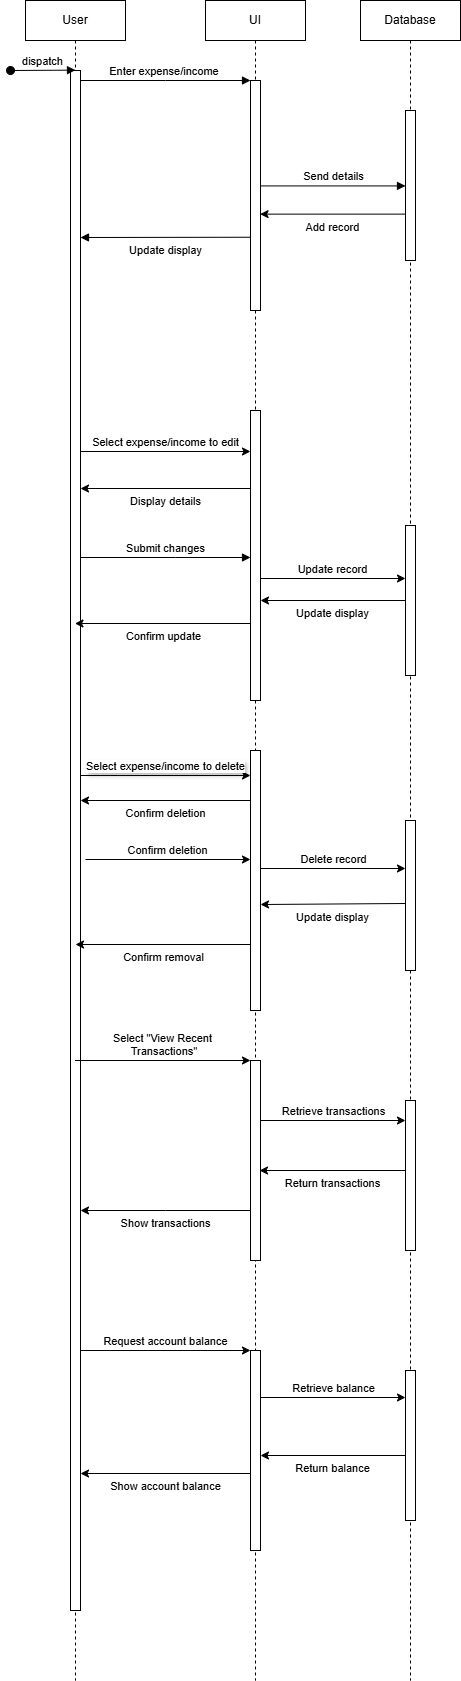

The diagram above was exported from draw.io. Its source (the exported page's mxGraphModel, read from the mxfile embedded in the PNG):
<mxGraphModel dx="1573" dy="643" grid="1" gridSize="10" guides="1" tooltips="1" connect="1" arrows="1" fold="1" page="1" pageScale="1" pageWidth="850" pageHeight="1100" math="0" shadow="0">
  <root>
    <mxCell id="0" />
    <mxCell id="1" parent="0" />
    <mxCell id="aM9ryv3xv72pqoxQDRHE-1" value="User" style="shape=umlLifeline;perimeter=lifelinePerimeter;whiteSpace=wrap;html=1;container=0;dropTarget=0;collapsible=0;recursiveResize=0;outlineConnect=0;portConstraint=eastwest;newEdgeStyle={&quot;edgeStyle&quot;:&quot;elbowEdgeStyle&quot;,&quot;elbow&quot;:&quot;vertical&quot;,&quot;curved&quot;:0,&quot;rounded&quot;:0};" parent="1" vertex="1">
      <mxGeometry x="40" y="40" width="100" height="1680" as="geometry" />
    </mxCell>
    <mxCell id="aM9ryv3xv72pqoxQDRHE-2" value="" style="html=1;points=[];perimeter=orthogonalPerimeter;outlineConnect=0;targetShapes=umlLifeline;portConstraint=eastwest;newEdgeStyle={&quot;edgeStyle&quot;:&quot;elbowEdgeStyle&quot;,&quot;elbow&quot;:&quot;vertical&quot;,&quot;curved&quot;:0,&quot;rounded&quot;:0};" parent="aM9ryv3xv72pqoxQDRHE-1" vertex="1">
      <mxGeometry x="45" y="70" width="10" height="1540" as="geometry" />
    </mxCell>
    <mxCell id="aM9ryv3xv72pqoxQDRHE-3" value="dispatch" style="html=1;verticalAlign=bottom;startArrow=oval;endArrow=block;startSize=8;edgeStyle=elbowEdgeStyle;elbow=vertical;curved=0;rounded=0;" parent="aM9ryv3xv72pqoxQDRHE-1" target="aM9ryv3xv72pqoxQDRHE-2" edge="1">
      <mxGeometry relative="1" as="geometry">
        <mxPoint x="-15" y="70" as="sourcePoint" />
      </mxGeometry>
    </mxCell>
    <mxCell id="aM9ryv3xv72pqoxQDRHE-5" value="UI" style="shape=umlLifeline;perimeter=lifelinePerimeter;whiteSpace=wrap;html=1;container=0;dropTarget=0;collapsible=0;recursiveResize=0;outlineConnect=0;portConstraint=eastwest;newEdgeStyle={&quot;edgeStyle&quot;:&quot;elbowEdgeStyle&quot;,&quot;elbow&quot;:&quot;vertical&quot;,&quot;curved&quot;:0,&quot;rounded&quot;:0};" parent="1" vertex="1">
      <mxGeometry x="220" y="40" width="100" height="1680" as="geometry" />
    </mxCell>
    <mxCell id="aM9ryv3xv72pqoxQDRHE-6" value="" style="html=1;points=[];perimeter=orthogonalPerimeter;outlineConnect=0;targetShapes=umlLifeline;portConstraint=eastwest;newEdgeStyle={&quot;edgeStyle&quot;:&quot;elbowEdgeStyle&quot;,&quot;elbow&quot;:&quot;vertical&quot;,&quot;curved&quot;:0,&quot;rounded&quot;:0};" parent="aM9ryv3xv72pqoxQDRHE-5" vertex="1">
      <mxGeometry x="45" y="80" width="10" height="230" as="geometry" />
    </mxCell>
    <mxCell id="avCagAXWsVtL0SHDgfQI-11" value="" style="html=1;points=[];perimeter=orthogonalPerimeter;outlineConnect=0;targetShapes=umlLifeline;portConstraint=eastwest;newEdgeStyle={&quot;edgeStyle&quot;:&quot;elbowEdgeStyle&quot;,&quot;elbow&quot;:&quot;vertical&quot;,&quot;curved&quot;:0,&quot;rounded&quot;:0};" vertex="1" parent="aM9ryv3xv72pqoxQDRHE-5">
      <mxGeometry x="45" y="410" width="10" height="290" as="geometry" />
    </mxCell>
    <mxCell id="avCagAXWsVtL0SHDgfQI-23" value="" style="html=1;points=[];perimeter=orthogonalPerimeter;outlineConnect=0;targetShapes=umlLifeline;portConstraint=eastwest;newEdgeStyle={&quot;edgeStyle&quot;:&quot;elbowEdgeStyle&quot;,&quot;elbow&quot;:&quot;vertical&quot;,&quot;curved&quot;:0,&quot;rounded&quot;:0};" vertex="1" parent="aM9ryv3xv72pqoxQDRHE-5">
      <mxGeometry x="45" y="750" width="10" height="260" as="geometry" />
    </mxCell>
    <mxCell id="avCagAXWsVtL0SHDgfQI-38" value="" style="html=1;points=[];perimeter=orthogonalPerimeter;outlineConnect=0;targetShapes=umlLifeline;portConstraint=eastwest;newEdgeStyle={&quot;edgeStyle&quot;:&quot;elbowEdgeStyle&quot;,&quot;elbow&quot;:&quot;vertical&quot;,&quot;curved&quot;:0,&quot;rounded&quot;:0};" vertex="1" parent="aM9ryv3xv72pqoxQDRHE-5">
      <mxGeometry x="45" y="1060" width="10" height="200" as="geometry" />
    </mxCell>
    <mxCell id="avCagAXWsVtL0SHDgfQI-44" value="" style="html=1;points=[];perimeter=orthogonalPerimeter;outlineConnect=0;targetShapes=umlLifeline;portConstraint=eastwest;newEdgeStyle={&quot;edgeStyle&quot;:&quot;elbowEdgeStyle&quot;,&quot;elbow&quot;:&quot;vertical&quot;,&quot;curved&quot;:0,&quot;rounded&quot;:0};" vertex="1" parent="aM9ryv3xv72pqoxQDRHE-5">
      <mxGeometry x="45" y="1350" width="10" height="200" as="geometry" />
    </mxCell>
    <mxCell id="aM9ryv3xv72pqoxQDRHE-7" value="Enter expense/income&amp;nbsp;" style="html=1;verticalAlign=bottom;endArrow=block;edgeStyle=elbowEdgeStyle;elbow=vertical;curved=0;rounded=0;" parent="1" source="aM9ryv3xv72pqoxQDRHE-2" target="aM9ryv3xv72pqoxQDRHE-6" edge="1">
      <mxGeometry relative="1" as="geometry">
        <mxPoint x="195" y="130" as="sourcePoint" />
        <Array as="points">
          <mxPoint x="180" y="120" />
        </Array>
        <mxPoint as="offset" />
      </mxGeometry>
    </mxCell>
    <mxCell id="avCagAXWsVtL0SHDgfQI-3" value="Database" style="shape=umlLifeline;perimeter=lifelinePerimeter;whiteSpace=wrap;html=1;container=0;dropTarget=0;collapsible=0;recursiveResize=0;outlineConnect=0;portConstraint=eastwest;newEdgeStyle={&quot;edgeStyle&quot;:&quot;elbowEdgeStyle&quot;,&quot;elbow&quot;:&quot;vertical&quot;,&quot;curved&quot;:0,&quot;rounded&quot;:0};" vertex="1" parent="1">
      <mxGeometry x="375" y="40" width="100" height="1680" as="geometry" />
    </mxCell>
    <mxCell id="avCagAXWsVtL0SHDgfQI-4" value="" style="html=1;points=[];perimeter=orthogonalPerimeter;outlineConnect=0;targetShapes=umlLifeline;portConstraint=eastwest;newEdgeStyle={&quot;edgeStyle&quot;:&quot;elbowEdgeStyle&quot;,&quot;elbow&quot;:&quot;vertical&quot;,&quot;curved&quot;:0,&quot;rounded&quot;:0};" vertex="1" parent="avCagAXWsVtL0SHDgfQI-3">
      <mxGeometry x="45" y="110" width="10" height="150" as="geometry" />
    </mxCell>
    <mxCell id="avCagAXWsVtL0SHDgfQI-17" value="" style="html=1;points=[];perimeter=orthogonalPerimeter;outlineConnect=0;targetShapes=umlLifeline;portConstraint=eastwest;newEdgeStyle={&quot;edgeStyle&quot;:&quot;elbowEdgeStyle&quot;,&quot;elbow&quot;:&quot;vertical&quot;,&quot;curved&quot;:0,&quot;rounded&quot;:0};" vertex="1" parent="avCagAXWsVtL0SHDgfQI-3">
      <mxGeometry x="45" y="525" width="10" height="150" as="geometry" />
    </mxCell>
    <mxCell id="avCagAXWsVtL0SHDgfQI-30" value="" style="html=1;points=[];perimeter=orthogonalPerimeter;outlineConnect=0;targetShapes=umlLifeline;portConstraint=eastwest;newEdgeStyle={&quot;edgeStyle&quot;:&quot;elbowEdgeStyle&quot;,&quot;elbow&quot;:&quot;vertical&quot;,&quot;curved&quot;:0,&quot;rounded&quot;:0};" vertex="1" parent="avCagAXWsVtL0SHDgfQI-3">
      <mxGeometry x="45" y="820" width="10" height="150" as="geometry" />
    </mxCell>
    <mxCell id="avCagAXWsVtL0SHDgfQI-39" value="" style="html=1;points=[];perimeter=orthogonalPerimeter;outlineConnect=0;targetShapes=umlLifeline;portConstraint=eastwest;newEdgeStyle={&quot;edgeStyle&quot;:&quot;elbowEdgeStyle&quot;,&quot;elbow&quot;:&quot;vertical&quot;,&quot;curved&quot;:0,&quot;rounded&quot;:0};" vertex="1" parent="avCagAXWsVtL0SHDgfQI-3">
      <mxGeometry x="45" y="1100" width="10" height="150" as="geometry" />
    </mxCell>
    <mxCell id="avCagAXWsVtL0SHDgfQI-45" value="" style="html=1;points=[];perimeter=orthogonalPerimeter;outlineConnect=0;targetShapes=umlLifeline;portConstraint=eastwest;newEdgeStyle={&quot;edgeStyle&quot;:&quot;elbowEdgeStyle&quot;,&quot;elbow&quot;:&quot;vertical&quot;,&quot;curved&quot;:0,&quot;rounded&quot;:0};" vertex="1" parent="avCagAXWsVtL0SHDgfQI-3">
      <mxGeometry x="45" y="1370" width="10" height="150" as="geometry" />
    </mxCell>
    <mxCell id="avCagAXWsVtL0SHDgfQI-5" value="Send details" style="html=1;verticalAlign=bottom;endArrow=block;edgeStyle=elbowEdgeStyle;elbow=vertical;curved=0;rounded=0;" edge="1" parent="1" source="aM9ryv3xv72pqoxQDRHE-6" target="avCagAXWsVtL0SHDgfQI-4">
      <mxGeometry relative="1" as="geometry">
        <mxPoint x="280" y="230.00473684210533" as="sourcePoint" />
        <Array as="points" />
        <mxPoint x="425" y="230.00473684210533" as="targetPoint" />
        <mxPoint as="offset" />
      </mxGeometry>
    </mxCell>
    <mxCell id="avCagAXWsVtL0SHDgfQI-10" value="Update display" style="html=1;verticalAlign=top;endArrow=block;edgeStyle=elbowEdgeStyle;elbow=vertical;curved=0;rounded=0;labelPosition=center;verticalLabelPosition=middle;align=center;" edge="1" parent="1">
      <mxGeometry relative="1" as="geometry">
        <mxPoint x="265" y="276.73684210526324" as="sourcePoint" />
        <Array as="points" />
        <mxPoint x="95" y="276.73684210526324" as="targetPoint" />
        <mxPoint as="offset" />
      </mxGeometry>
    </mxCell>
    <mxCell id="avCagAXWsVtL0SHDgfQI-12" value="Submit changes" style="html=1;verticalAlign=bottom;endArrow=block;edgeStyle=elbowEdgeStyle;elbow=vertical;curved=0;rounded=0;" edge="1" parent="1">
      <mxGeometry relative="1" as="geometry">
        <mxPoint x="95" y="597" as="sourcePoint" />
        <Array as="points">
          <mxPoint x="190" y="597" />
        </Array>
        <mxPoint x="265" y="597" as="targetPoint" />
        <mxPoint as="offset" />
      </mxGeometry>
    </mxCell>
    <mxCell id="avCagAXWsVtL0SHDgfQI-13" value="Display details" style="endArrow=classic;html=1;rounded=0;verticalAlign=top;" edge="1" parent="1">
      <mxGeometry width="50" height="50" relative="1" as="geometry">
        <mxPoint x="265" y="528" as="sourcePoint" />
        <mxPoint x="95" y="528" as="targetPoint" />
      </mxGeometry>
    </mxCell>
    <mxCell id="avCagAXWsVtL0SHDgfQI-14" value="Select expense/income to edit" style="endArrow=classic;html=1;rounded=0;verticalAlign=bottom;" edge="1" parent="1">
      <mxGeometry width="50" height="50" relative="1" as="geometry">
        <mxPoint x="95" y="491" as="sourcePoint" />
        <mxPoint x="265" y="491" as="targetPoint" />
      </mxGeometry>
    </mxCell>
    <mxCell id="avCagAXWsVtL0SHDgfQI-16" value="Update record" style="endArrow=classic;html=1;rounded=0;verticalAlign=bottom;" edge="1" parent="1">
      <mxGeometry width="50" height="50" relative="1" as="geometry">
        <mxPoint x="274.5" y="618" as="sourcePoint" />
        <mxPoint x="420" y="618" as="targetPoint" />
      </mxGeometry>
    </mxCell>
    <mxCell id="avCagAXWsVtL0SHDgfQI-21" value="Update display" style="endArrow=classic;html=1;rounded=0;verticalAlign=top;" edge="1" parent="1" source="avCagAXWsVtL0SHDgfQI-17" target="avCagAXWsVtL0SHDgfQI-11">
      <mxGeometry width="50" height="50" relative="1" as="geometry">
        <mxPoint x="420" y="763" as="sourcePoint" />
        <mxPoint x="269.5" y="763" as="targetPoint" />
      </mxGeometry>
    </mxCell>
    <mxCell id="avCagAXWsVtL0SHDgfQI-22" value="Confirm update" style="endArrow=classic;html=1;rounded=0;verticalAlign=top;" edge="1" parent="1">
      <mxGeometry width="50" height="50" relative="1" as="geometry">
        <mxPoint x="265" y="663" as="sourcePoint" />
        <mxPoint x="89.44736842105272" y="663" as="targetPoint" />
      </mxGeometry>
    </mxCell>
    <mxCell id="avCagAXWsVtL0SHDgfQI-24" value="Select expense/income to delete" style="endArrow=classic;html=1;rounded=0;textShadow=1;verticalAlign=bottom;" edge="1" parent="1">
      <mxGeometry width="50" height="50" relative="1" as="geometry">
        <mxPoint x="95" y="815" as="sourcePoint" />
        <mxPoint x="265" y="815" as="targetPoint" />
      </mxGeometry>
    </mxCell>
    <mxCell id="avCagAXWsVtL0SHDgfQI-25" value="Confirm deletion" style="endArrow=classic;html=1;rounded=0;verticalAlign=top;" edge="1" parent="1">
      <mxGeometry width="50" height="50" relative="1" as="geometry">
        <mxPoint x="265" y="840" as="sourcePoint" />
        <mxPoint x="95" y="840" as="targetPoint" />
      </mxGeometry>
    </mxCell>
    <mxCell id="avCagAXWsVtL0SHDgfQI-26" value="Confirm deletion" style="endArrow=classic;html=1;rounded=0;verticalAlign=bottom;" edge="1" parent="1">
      <mxGeometry width="50" height="50" relative="1" as="geometry">
        <mxPoint x="100" y="899" as="sourcePoint" />
        <mxPoint x="265" y="899" as="targetPoint" />
      </mxGeometry>
    </mxCell>
    <mxCell id="avCagAXWsVtL0SHDgfQI-34" value="Confirm removal" style="endArrow=classic;html=1;rounded=0;verticalAlign=top;" edge="1" parent="1">
      <mxGeometry x="-0.0015" width="50" height="50" relative="1" as="geometry">
        <mxPoint x="265" y="984" as="sourcePoint" />
        <mxPoint x="90" y="984" as="targetPoint" />
        <mxPoint as="offset" />
      </mxGeometry>
    </mxCell>
    <mxCell id="avCagAXWsVtL0SHDgfQI-35" value="Add record" style="endArrow=classic;html=1;rounded=0;entryX=0.958;entryY=0.581;entryDx=0;entryDy=0;entryPerimeter=0;verticalAlign=top;" edge="1" parent="1" source="avCagAXWsVtL0SHDgfQI-4" target="aM9ryv3xv72pqoxQDRHE-6">
      <mxGeometry width="50" height="50" relative="1" as="geometry">
        <mxPoint x="420" y="280" as="sourcePoint" />
        <mxPoint x="470" y="230" as="targetPoint" />
      </mxGeometry>
    </mxCell>
    <mxCell id="avCagAXWsVtL0SHDgfQI-36" value="Delete record" style="endArrow=classic;html=1;rounded=0;verticalAlign=bottom;" edge="1" parent="1">
      <mxGeometry width="50" height="50" relative="1" as="geometry">
        <mxPoint x="275" y="908" as="sourcePoint" />
        <mxPoint x="420" y="908" as="targetPoint" />
      </mxGeometry>
    </mxCell>
    <mxCell id="avCagAXWsVtL0SHDgfQI-37" value="Update display" style="endArrow=classic;html=1;rounded=0;verticalAlign=top;" edge="1" parent="1">
      <mxGeometry width="50" height="50" relative="1" as="geometry">
        <mxPoint x="420" y="943" as="sourcePoint" />
        <mxPoint x="275" y="944" as="targetPoint" />
      </mxGeometry>
    </mxCell>
    <mxCell id="avCagAXWsVtL0SHDgfQI-40" value="Select &quot;View Recent&lt;div&gt;&amp;nbsp;Transactions&quot;&lt;/div&gt;" style="endArrow=classic;html=1;rounded=0;verticalAlign=bottom;" edge="1" parent="1" source="aM9ryv3xv72pqoxQDRHE-1" target="avCagAXWsVtL0SHDgfQI-38">
      <mxGeometry width="50" height="50" relative="1" as="geometry">
        <mxPoint x="270" y="1180" as="sourcePoint" />
        <mxPoint x="320" y="1130" as="targetPoint" />
      </mxGeometry>
    </mxCell>
    <mxCell id="avCagAXWsVtL0SHDgfQI-41" value="Retrieve transactions" style="endArrow=classic;html=1;rounded=0;verticalAlign=bottom;" edge="1" parent="1" source="avCagAXWsVtL0SHDgfQI-38">
      <mxGeometry width="50" height="50" relative="1" as="geometry">
        <mxPoint x="270" y="1180" as="sourcePoint" />
        <mxPoint x="420" y="1160" as="targetPoint" />
      </mxGeometry>
    </mxCell>
    <mxCell id="avCagAXWsVtL0SHDgfQI-42" value="Return transactions" style="endArrow=classic;html=1;rounded=0;verticalAlign=top;" edge="1" parent="1">
      <mxGeometry width="50" height="50" relative="1" as="geometry">
        <mxPoint x="420" y="1210" as="sourcePoint" />
        <mxPoint x="274" y="1210" as="targetPoint" />
      </mxGeometry>
    </mxCell>
    <mxCell id="avCagAXWsVtL0SHDgfQI-43" value="Show transactions" style="endArrow=classic;html=1;rounded=0;verticalAlign=top;" edge="1" parent="1" source="avCagAXWsVtL0SHDgfQI-38" target="aM9ryv3xv72pqoxQDRHE-2">
      <mxGeometry width="50" height="50" relative="1" as="geometry">
        <mxPoint x="270" y="1180" as="sourcePoint" />
        <mxPoint x="320" y="1130" as="targetPoint" />
        <Array as="points">
          <mxPoint x="180" y="1250" />
        </Array>
      </mxGeometry>
    </mxCell>
    <mxCell id="avCagAXWsVtL0SHDgfQI-46" value="Request account balance" style="endArrow=classic;html=1;rounded=0;verticalAlign=bottom;" edge="1" parent="1" source="aM9ryv3xv72pqoxQDRHE-2" target="avCagAXWsVtL0SHDgfQI-44">
      <mxGeometry width="50" height="50" relative="1" as="geometry">
        <mxPoint x="270" y="1460" as="sourcePoint" />
        <mxPoint x="320" y="1410" as="targetPoint" />
      </mxGeometry>
    </mxCell>
    <mxCell id="avCagAXWsVtL0SHDgfQI-47" value="Retrieve balance" style="endArrow=classic;html=1;rounded=0;verticalAlign=bottom;" edge="1" parent="1">
      <mxGeometry width="50" height="50" relative="1" as="geometry">
        <mxPoint x="275" y="1437" as="sourcePoint" />
        <mxPoint x="420" y="1437" as="targetPoint" />
      </mxGeometry>
    </mxCell>
    <mxCell id="avCagAXWsVtL0SHDgfQI-48" value="Return balance" style="endArrow=classic;html=1;rounded=0;verticalAlign=top;" edge="1" parent="1">
      <mxGeometry width="50" height="50" relative="1" as="geometry">
        <mxPoint x="420" y="1495" as="sourcePoint" />
        <mxPoint x="275" y="1495" as="targetPoint" />
      </mxGeometry>
    </mxCell>
    <mxCell id="avCagAXWsVtL0SHDgfQI-49" value="Show account balance" style="endArrow=classic;html=1;rounded=0;verticalAlign=top;" edge="1" parent="1">
      <mxGeometry width="50" height="50" relative="1" as="geometry">
        <mxPoint x="265" y="1513" as="sourcePoint" />
        <mxPoint x="95" y="1513" as="targetPoint" />
      </mxGeometry>
    </mxCell>
  </root>
</mxGraphModel>